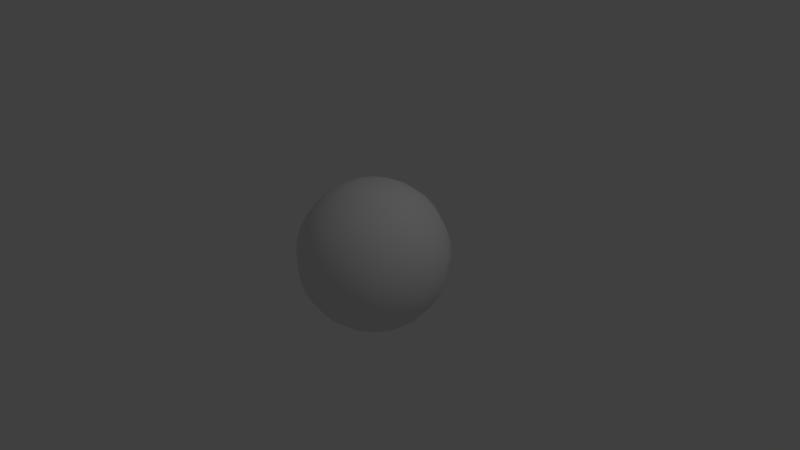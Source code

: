 # Source: env_sphere.blend  (saved by Blender 2.75.0; exported with 4.5.12 LTS)
import bpy
from mathutils import Matrix  # noqa: F401  (used for matrix-valued properties, if any)

bpy.ops.wm.read_factory_settings(use_empty=True)
scene = bpy.context.scene
scene.name = 'Scene'

# ---- collections
col_collection_1 = bpy.data.collections.new('Collection 1'); scene.collection.children.link(col_collection_1)

# ---- materials (node trees are filled in below, after node groups)
mat_material_001 = bpy.data.materials.new('Material.001')
mat_material_001.alpha_threshold = 0.0
mat_material_001.use_transparent_shadow = False
mat_material_001.roughness = 0.5
mat_material_001.specular_intensity = 0.0

# ---- material node trees

# ---- world
world_world = bpy.data.worlds.new('World'); scene.world = world_world
world_world.color = (0.05088, 0.05088, 0.05088)
world_world.use_sun_shadow = False
world_world.sun_shadow_jitter_overblur = 0.0
world_world.cycles.sampling_method = 'MANUAL'
world_world.cycles.sample_map_resolution = 256

# ---- cameras
cam_camera = bpy.data.cameras.new('Camera')
cam_camera.clip_end = 100.0
cam_camera.lens = 35.0
cam_camera.sensor_width = 32.0
cam_camera.sensor_height = 18.0
cam_camera.ortho_scale = 7.314
cam_camera.dof.focus_distance = 0.0
cam_camera.dof.aperture_fstop = 128.0

# ---- lights
light_lamp = bpy.data.lights.new('Lamp', 'POINT')
light_lamp.transmission_factor = 0.0
light_lamp.cutoff_distance = 30.0
light_lamp.energy = 100.0
light_lamp.shadow_buffer_clip_start = 1.001
light_lamp.shadow_soft_size = 0.1
light_lamp.shadow_maximum_resolution = 0.006
light_lamp.use_absolute_resolution = True
light_lamp.cycles.use_multiple_importance_sampling = False

# ---- meshes
me_sphere_001 = bpy.data.meshes.new('Sphere.001')
me_sphere_001.from_pydata([(-0.3928, -0.3928, 0.8315), (-0.2706, -0.2706, 0.9239), (-0.1379, -0.1379, 0.9808), (-0.07466, -0.1802, 0.9808), (-0.1464, -0.3536, 0.9239), (-0.2126, -0.5133, 0.8315), (-0.2706, -0.6533, 0.7071), (-0.3182, -0.7682, 0.5556), (-0.3536, -0.8536, 0.3827), (-0.3753, -0.9061, 0.1951), (-0.3827, -0.9239, 7.55e-08), (-0.3753, -0.9061, -0.1951), (-0.3536, -0.8536, -0.3827), (-0.3182, -0.7682, -0.5556), (-0.2706, -0.6533, -0.7071), (-0.2126, -0.5133, -0.8315), (-0.1464, -0.3536, -0.9239), (-0.07466, -0.1802, -0.9808), (2.632e-07, -0.1951, -0.9808), (9.931e-08, -0.3827, -0.9239), (6.951e-08, -0.5556, -0.8315), (8.441e-08, -0.7071, -0.7071), (-9.441e-08, -0.8315, -0.5556), (-6.46e-08, -0.9239, -0.3827), (5.461e-08, -0.9808, -0.1951), (-6.46e-08, -1.0, 7.55e-08), (5.461e-08, -0.9808, 0.1951), (-3.48e-08, -0.9239, 0.3827), (-9.441e-08, -0.8315, 0.5556), (8.441e-08, -0.7071, 0.7071), (6.951e-08, -0.5556, 0.8315), (1.738e-07, -0.3827, 0.9239), (2.409e-07, -0.1951, 0.9808), (0.07466, -0.1802, 0.9808), (0.1464, -0.3536, 0.9239), (0.2126, -0.5133, 0.8315), (0.2706, -0.6533, 0.7071), (0.3182, -0.7682, 0.5556), (0.3536, -0.8536, 0.3827), (0.3753, -0.9061, 0.1951), (0.3827, -0.9239, 7.55e-08), (0.3753, -0.9061, -0.1951), (0.3536, -0.8536, -0.3827), (0.3182, -0.7682, -0.5556), (0.2706, -0.6533, -0.7071), (0.2126, -0.5133, -0.8315), (0.1464, -0.3536, -0.9239), (0.07466, -0.1802, -0.9808), (0.138, -0.1379, -0.9808), (0.2706, -0.2706, -0.9239), (0.3928, -0.3928, -0.8315), (0.5, -0.5, -0.7071), (0.5879, -0.5879, -0.5556), (0.6533, -0.6533, -0.3827), (0.6935, -0.6935, -0.1951), (0.7071, -0.7071, 7.55e-08), (0.6935, -0.6935, 0.1951), (0.6533, -0.6533, 0.3827), (0.5879, -0.5879, 0.5556), (0.5, -0.5, 0.7071), (0.3928, -0.3928, 0.8315), (0.2706, -0.2706, 0.9239), (0.138, -0.1379, 0.9808), (0.1802, -0.07466, 0.9808), (0.3536, -0.1464, 0.9239), (0.5133, -0.2126, 0.8315), (0.6533, -0.2706, 0.7071), (0.7682, -0.3182, 0.5556), (0.8536, -0.3536, 0.3827), (0.9061, -0.3753, 0.1951), (0.9239, -0.3827, 7.55e-08), (0.9061, -0.3753, -0.1951), (0.8536, -0.3536, -0.3827), (0.7682, -0.3182, -0.5556), (0.6533, -0.2706, -0.7071), (0.5133, -0.2126, -0.8315), (0.3536, -0.1464, -0.9239), (0.1802, -0.07466, -0.9808), (0.1951, -5.412e-08, -0.9808), (0.3827, -1.733e-07, -0.9239), (0.5556, -1.584e-07, -0.8315), (0.7071, -8.392e-08, -0.7071), (0.8315, -2.329e-07, -0.5556), (0.9239, -2.627e-07, -0.3827), (0.9808, -1.435e-07, -0.1951), (1.0, -2.329e-07, 7.55e-08), (0.9808, -1.435e-07, 0.1951), (0.9239, -2.031e-07, 0.3827), (0.8315, -2.329e-07, 0.5556), (0.7071, -8.392e-08, 0.7071), (0.5556, -1.435e-07, 0.8315), (0.3827, -1.137e-07, 0.9239), (0.1951, -6.902e-08, 0.9808), (0.1802, 0.07466, 0.9808), (0.3536, 0.1464, 0.9239), (0.5133, 0.2126, 0.8315), (0.6533, 0.2706, 0.7071), (0.7682, 0.3182, 0.5556), (0.8536, 0.3536, 0.3827), (0.9061, 0.3753, 0.1951), (0.9239, 0.3827, 7.55e-08), (0.9061, 0.3753, -0.1951), (0.8536, 0.3536, -0.3827), (0.7682, 0.3182, -0.5556), (0.6533, 0.2706, -0.7071), (0.5133, 0.2126, -0.8315), (0.3536, 0.1464, -0.9239), (0.1802, 0.07466, -0.9808), (0.138, 0.1379, -0.9808), (0.2706, 0.2706, -0.9239), (0.3928, 0.3928, -0.8315), (0.5, 0.5, -0.7071), (0.5879, 0.5879, -0.5556), (0.6533, 0.6533, -0.3827), (0.6935, 0.6935, -0.1951), (0.7071, 0.7071, 7.55e-08), (0.6935, 0.6935, 0.1951), (0.6533, 0.6533, 0.3827), (0.5879, 0.5879, 0.5556), (0.5, 0.5, 0.7071), (0.3928, 0.3928, 0.8315), (0.2706, 0.2706, 0.9239), (0.138, 0.1379, 0.9808), (0.07466, 0.1802, 0.9808), (0.1464, 0.3536, 0.9239), (0.2126, 0.5133, 0.8315), (0.2706, 0.6533, 0.7071), (0.3182, 0.7682, 0.5556), (0.3536, 0.8536, 0.3827), (0.3753, 0.9061, 0.1951), (0.3827, 0.9239, 7.55e-08), (0.3753, 0.9061, -0.1951), (0.3536, 0.8536, -0.3827), (0.3182, 0.7682, -0.5556), (0.2706, 0.6533, -0.7071), (0.2126, 0.5133, -0.8315), (0.1464, 0.3536, -0.9239), (0.07466, 0.1802, -0.9808), (3.452e-07, 0.1951, -0.9808), (3.973e-07, 0.3827, -0.9239), (3.824e-07, 0.5556, -0.8315), (3.973e-07, 0.7071, -0.7071), (4.122e-07, 0.8315, -0.5556), (4.42e-07, 0.9239, -0.3827), (3.824e-07, 0.9808, -0.1951), (4.42e-07, 1.0, 7.55e-08), (3.824e-07, 0.9808, 0.1951), (3.824e-07, 0.9239, 0.3827), (4.122e-07, 0.8315, 0.5556), (3.973e-07, 0.7071, 0.7071), (3.824e-07, 0.5556, 0.8315), (3.824e-07, 0.3827, 0.9239), (3.452e-07, 0.1951, 0.9808), (-0.07466, 0.1802, 0.9808), (-0.1464, 0.3536, 0.9239), (-0.2126, 0.5133, 0.8315), (-0.2706, 0.6533, 0.7071), (-0.3182, 0.7682, 0.5556), (-0.3536, 0.8536, 0.3827), (-0.3753, 0.9061, 0.1951), (-0.3827, 0.9239, 7.55e-08), (-0.3753, 0.9061, -0.1951), (-0.3536, 0.8536, -0.3827), (-0.3182, 0.7682, -0.5556), (-0.2706, 0.6533, -0.7071), (-0.2126, 0.5133, -0.8315), (-0.1464, 0.3536, -0.9239), (-0.07466, 0.1802, -0.9808), (-0.1379, 0.1379, -0.9808), (-0.2706, 0.2706, -0.9239), (-0.3928, 0.3928, -0.8315), (-0.5, 0.5, -0.7071), (-0.5879, 0.5879, -0.5556), (-0.6533, 0.6533, -0.3827), (-0.6935, 0.6935, -0.1951), (-0.7071, 0.7071, 7.55e-08), (-0.6935, 0.6935, 0.1951), (-0.6533, 0.6533, 0.3827), (-0.5879, 0.5879, 0.5556), (-0.5, 0.5, 0.7071), (-0.3928, 0.3928, 0.8315), (-0.2706, 0.2706, 0.9239), (-0.1379, 0.1379, 0.9808), (-0.1802, 0.07466, 0.9808), (-0.3536, 0.1464, 0.9239), (-0.5133, 0.2126, 0.8315), (-0.6533, 0.2706, 0.7071), (-0.7682, 0.3182, 0.5556), (-0.8536, 0.3536, 0.3827), (-0.9061, 0.3753, 0.1951), (-0.9239, 0.3827, 7.55e-08), (-0.9061, 0.3753, -0.1951), (-0.8536, 0.3536, -0.3827), (-0.7682, 0.3182, -0.5556), (-0.6533, 0.2706, -0.7071), (-0.5133, 0.2126, -0.8315), (-0.3536, 0.1464, -0.9239), (-0.1802, 0.07466, -0.9808), (3.055e-07, -1.118e-08, 0.9808), (-0.1951, 0.0, -0.9808), (-0.3827, 0.0, -0.9239), (-0.5556, 0.0, -0.8315), (-0.7071, 0.0, -0.7071), (-0.8315, 0.0, -0.5556), (-0.9239, 0.0, -0.3827), (-0.9808, 0.0, -0.1951), (-1.0, 0.0, 7.55e-08), (-0.9808, 0.0, 0.1951), (-0.9239, 0.0, 0.3827), (-0.8315, 0.0, 0.5556), (-0.7071, 0.0, 0.7071), (-0.5556, 0.0, 0.8315), (-0.3827, 0.0, 0.9239), (-0.1951, 0.0, 0.9808), (-0.5, -0.5, 0.7071), (-0.5879, -0.5879, 0.5556), (-0.6533, -0.6533, 0.3827), (-0.6935, -0.6935, 0.1951), (-0.7071, -0.7071, 7.55e-08), (-0.6935, -0.6935, -0.1951), (-0.6533, -0.6533, -0.3827), (-0.5879, -0.5879, -0.5556), (-0.5, -0.5, -0.7071), (-0.3928, -0.3928, -0.8315), (-0.2706, -0.2706, -0.9239), (-0.1379, -0.1379, -0.9808), (-0.5133, -0.2126, 0.8315), (-0.3536, -0.1464, 0.9239), (-0.1802, -0.07466, 0.9808), (3.055e-07, -1.118e-08, 0.9808), (-0.6533, -0.2706, 0.7071), (-0.7682, -0.3182, 0.5556), (-0.8536, -0.3536, 0.3827), (-0.9061, -0.3753, 0.1951), (-0.9239, -0.3827, 7.55e-08), (-0.9061, -0.3753, -0.1951), (-0.8536, -0.3536, -0.3827), (-0.7682, -0.3182, -0.5556), (-0.6533, -0.2706, -0.7071), (-0.5133, -0.2126, -0.8315), (-0.3536, -0.1464, -0.9239), (-0.1802, -0.07466, -0.9808), (3.055e-07, -1.118e-08, -0.9808), (3.055e-07, -1.118e-08, -0.9808), (3.064e-07, -1.118e-08, 0.9808), (3.055e-07, -1.118e-08, 0.9808), (3.055e-07, -1.118e-08, -0.9808), (3.055e-07, -1.118e-08, -0.9808), (3.055e-07, -1.118e-08, 0.9808), (3.055e-07, -9.313e-09, 0.9808), (3.055e-07, -1.118e-08, -0.9808), (3.055e-07, -1.048e-08, -0.9808), (3.055e-07, -9.895e-09, 0.9808), (3.055e-07, -9.313e-09, 0.9808), (3.055e-07, -1.118e-08, -0.9808), (3.055e-07, -1.118e-08, -0.9808), (3.055e-07, -1.118e-08, 0.9808), (3.055e-07, -1.118e-08, 0.9808), (3.055e-07, -1.118e-08, -0.9808), (3.055e-07, -1.118e-08, -0.9808), (3.064e-07, -1.118e-08, 0.9808), (3.055e-07, -1.118e-08, 0.9808), (3.055e-07, -1.118e-08, -0.9808), (3.055e-07, -1.118e-08, -0.9808), (3.055e-07, -1.118e-08, 0.9808), (3.055e-07, -9.313e-09, 0.9808), (3.055e-07, -1.118e-08, -0.9808), (3.055e-07, -1.048e-08, -0.9808), (3.055e-07, -9.895e-09, 0.9808), (3.055e-07, -1.118e-08, -0.9808), (3.055e-07, -9.313e-09, 0.9808), (3.055e-07, -1.118e-08, -0.9808)], [], [(215, 231, 230, 214), (1, 227, 228, 2), (222, 238, 237, 221), (223, 239, 238, 222), (225, 241, 240, 224), (0, 226, 227, 1), (9, 217, 216, 8), (6, 214, 0, 5), (14, 222, 221, 13), (10, 218, 217, 9), (17, 225, 224, 16), (5, 0, 1, 4), (15, 223, 222, 14), (4, 1, 2, 3), (8, 216, 215, 7), (16, 224, 223, 15), (11, 219, 218, 10), (13, 221, 220, 12), (34, 31, 32, 33), (36, 29, 30, 35), (42, 23, 24, 41), (47, 18, 19, 46), (21, 14, 13, 22), (43, 22, 23, 42), (25, 10, 9, 26), (40, 25, 26, 39), (35, 30, 31, 34), (46, 19, 20, 45), (41, 24, 25, 40), (38, 27, 28, 37), (39, 26, 27, 38), (51, 44, 43, 52), (45, 20, 21, 44), (52, 43, 42, 53), (58, 37, 36, 59), (48, 47, 46, 49), (49, 46, 45, 50), (53, 42, 41, 54), (54, 41, 40, 55), (50, 45, 44, 51), (55, 40, 39, 56), (37, 28, 29, 36), (67, 58, 59, 66), (74, 51, 52, 73), (61, 34, 33, 62), (75, 50, 51, 74), (60, 35, 34, 61), (70, 55, 56, 69), (57, 38, 37, 58), (73, 52, 53, 72), (56, 39, 38, 57), (66, 59, 60, 65), (72, 53, 54, 71), (77, 48, 49, 76), (82, 73, 72, 83), (65, 60, 61, 64), (86, 69, 68, 87), (68, 57, 58, 67), (89, 66, 65, 90), (87, 68, 67, 88), (81, 74, 73, 82), (88, 67, 66, 89), (64, 61, 62, 63), (78, 77, 76, 79), (69, 56, 57, 68), (85, 70, 69, 86), (76, 49, 50, 75), (105, 80, 81, 104), (84, 71, 70, 85), (103, 82, 83, 102), (91, 64, 63, 92), (106, 79, 80, 105), (83, 72, 71, 84), (96, 89, 90, 95), (80, 75, 74, 81), (95, 90, 91, 94), (79, 76, 75, 80), (101, 84, 85, 100), (104, 81, 82, 103), (107, 78, 79, 106), (110, 105, 104, 111), (99, 86, 87, 98), (120, 95, 94, 121), (114, 101, 100, 115), (98, 87, 88, 97), (118, 97, 96, 119), (94, 91, 92, 93), (102, 83, 84, 101), (115, 100, 99, 116), (100, 85, 86, 99), (108, 107, 106, 109), (117, 98, 97, 118), (113, 102, 101, 114), (125, 120, 121, 124), (116, 99, 98, 117), (134, 111, 112, 133), (112, 103, 102, 113), (130, 115, 116, 129), (111, 104, 103, 112), (135, 110, 111, 134), (136, 109, 110, 135), (109, 106, 105, 110), (131, 114, 115, 130), (121, 94, 93, 122), (145, 130, 129, 146), (133, 112, 113, 132), (139, 136, 135, 140), (129, 116, 117, 128), (146, 129, 128, 147), (137, 108, 109, 136), (126, 119, 120, 125), (128, 117, 118, 127), (150, 125, 124, 151), (132, 113, 114, 131), (147, 128, 127, 148), (124, 121, 122, 123), (140, 135, 134, 141), (149, 126, 125, 150), (148, 127, 126, 149), (157, 148, 149, 156), (141, 134, 133, 142), (154, 151, 152, 153), (151, 124, 123, 152), (155, 150, 151, 154), (138, 137, 136, 139), (159, 146, 147, 158), (144, 131, 130, 145), (142, 133, 132, 143), (160, 145, 146, 159), (169, 166, 165, 170), (163, 142, 143, 162), (158, 147, 148, 157), (165, 140, 141, 164), (161, 144, 145, 160), (156, 149, 150, 155), (166, 139, 140, 165), (162, 143, 144, 161), (164, 141, 142, 163), (180, 155, 154, 181), (172, 163, 162, 173), (181, 154, 153, 182), (173, 162, 161, 174), (170, 165, 164, 171), (175, 160, 159, 176), (168, 167, 166, 169), (176, 159, 158, 177), (195, 170, 171, 194), (171, 164, 163, 172), (194, 171, 172, 193), (177, 158, 157, 178), (174, 161, 160, 175), (178, 157, 156, 179), (205, 191, 190, 206), (212, 184, 183, 213), (189, 176, 177, 188), (184, 181, 182, 183), (193, 172, 173, 192), (191, 174, 175, 190), (190, 175, 176, 189), (185, 180, 181, 184), (197, 168, 169, 196), (188, 177, 178, 187), (196, 169, 170, 195), (186, 179, 180, 185), (200, 196, 195, 201), (203, 193, 192, 204), (210, 186, 185, 211), (207, 189, 188, 208), (202, 194, 193, 203), (206, 190, 189, 207), (199, 197, 196, 200), (209, 187, 186, 210), (201, 195, 194, 202), (204, 192, 191, 205), (208, 188, 187, 209), (211, 185, 184, 212), (217, 233, 232, 216), (7, 215, 214, 6), (12, 220, 219, 11), (23, 12, 11, 24), (44, 21, 22, 43), (30, 5, 4, 31), (59, 36, 35, 60), (26, 9, 8, 27), (71, 54, 55, 70), (31, 4, 3, 32), (90, 65, 64, 91), (27, 8, 7, 28), (97, 88, 89, 96), (22, 13, 12, 23), (119, 96, 95, 120), (127, 118, 119, 126), (20, 15, 14, 21), (143, 132, 131, 144), (28, 7, 6, 29), (167, 138, 139, 166), (24, 11, 10, 25), (179, 156, 155, 180), (18, 17, 16, 19), (187, 178, 179, 186), (29, 6, 5, 30), (192, 173, 174, 191), (19, 16, 15, 20), (214, 230, 226, 0), (221, 237, 236, 220), (219, 235, 234, 218), (220, 236, 235, 219), (224, 240, 239, 223), (216, 232, 231, 215), (218, 234, 233, 217), (227, 212, 213, 228), (232, 208, 209, 231), (241, 199, 200, 240), (236, 204, 205, 235), (237, 203, 204, 236), (92, 252, 253, 93), (226, 211, 212, 227), (240, 200, 201, 239), (62, 248, 249, 63), (213, 268, 270, 228), (153, 261, 264, 182), (225, 269, 271, 241), (18, 243, 242, 17), (199, 267, 266, 197), (182, 264, 265, 183), (93, 253, 256, 122), (197, 266, 263, 168), (107, 254, 251, 78), (48, 247, 246, 47), (168, 263, 262, 167), (167, 262, 259, 138), (78, 251, 250, 77), (33, 245, 248, 62), (122, 256, 257, 123), (47, 246, 243, 18), (123, 257, 260, 152), (138, 259, 258, 137), (108, 255, 254, 107), (228, 270, 198, 2), (3, 229, 244, 32), (183, 265, 268, 213), (17, 242, 269, 225), (241, 271, 267, 199), (137, 258, 255, 108), (32, 244, 245, 33), (63, 249, 252, 92), (2, 198, 229, 3), (231, 209, 210, 230), (230, 210, 211, 226), (235, 205, 206, 234), (77, 250, 247, 48), (233, 207, 208, 232), (238, 202, 203, 237), (152, 260, 261, 153), (234, 206, 207, 233), (239, 201, 202, 238)])
me_sphere_001.polygons.foreach_set('use_smooth', [True] * 256)
_uv = me_sphere_001.uv_layers.new(name='UVMap')
_uv.uv.foreach_set('vector', [0.125, 0.307, 0.1875, 0.307, 0.1875, 0.2426, 0.125, 0.2426, 0.125, 0.1139, 0.1875, 0.1139, 0.1875, 0.04956, 0.125, 0.04956, 0.125, 0.7574, 0.1875, 0.7574, 0.1875, 0.693, 0.125, 0.693, 0.125, 0.8217, 0.1875, 0.8217, 0.1875, 0.7574, 0.125, 0.7574, 0.125, 0.9504, 0.1875, 0.9504, 0.1875, 0.8861, 0.125, 0.8861, 0.125, 0.1783, 0.1875, 0.1783, 0.1875, 0.1139, 0.125, 0.1139, 0.0625, 0.4357, 0.125, 0.4357, 0.125, 0.3713, 0.0625, 0.3713, 0.0625, 0.2426, 0.125, 0.2426, 0.125, 0.1783, 0.0625, 0.1783, 0.0625, 0.7574, 0.125, 0.7574, 0.125, 0.693, 0.0625, 0.693, 0.0625, 0.5, 0.125, 0.5, 0.125, 0.4357, 0.0625, 0.4357, 0.0625, 0.9504, 0.125, 0.9504, 0.125, 0.8861, 0.0625, 0.8861, 0.0625, 0.1783, 0.125, 0.1783, 0.125, 0.1139, 0.0625, 0.1139, 0.0625, 0.8217, 0.125, 0.8217, 0.125, 0.7574, 0.0625, 0.7574, 0.0625, 0.1139, 0.125, 0.1139, 0.125, 0.04956, 0.0625, 0.04956, 0.0625, 0.3713, 0.125, 0.3713, 0.125, 0.307, 0.0625, 0.307, 0.0625, 0.8861, 0.125, 0.8861, 0.125, 0.8217, 0.0625, 0.8217, 0.0625, 0.5643, 0.125, 0.5643, 0.125, 0.5, 0.0625, 0.5, 0.0625, 0.693, 0.125, 0.693, 0.125, 0.6287, 0.0625, 0.6287, 0.9375, 0.1139, 1.0, 0.1139, 1.0, 0.04956, 0.9375, 0.04956, 0.9375, 0.2426, 1.0, 0.2426, 1.0, 0.1783, 0.9375, 0.1783, 0.9375, 0.6287, 1.0, 0.6287, 1.0, 0.5643, 0.9375, 0.5643, 0.9375, 0.9504, 1.0, 0.9504, 1.0, 0.8861, 0.9375, 0.8861, 1.073e-06, 0.7574, 0.0625, 0.7574, 0.0625, 0.693, 1.073e-06, 0.693, 0.9375, 0.693, 1.0, 0.693, 1.0, 0.6287, 0.9375, 0.6287, 1.073e-06, 0.5, 0.0625, 0.5, 0.0625, 0.4357, 1.073e-06, 0.4357, 0.9375, 0.5, 1.0, 0.5, 1.0, 0.4357, 0.9375, 0.4357, 0.9375, 0.1783, 1.0, 0.1783, 1.0, 0.1139, 0.9375, 0.1139, 0.9375, 0.8861, 1.0, 0.8861, 1.0, 0.8217, 0.9375, 0.8217, 0.9375, 0.5643, 1.0, 0.5643, 1.0, 0.5, 0.9375, 0.5, 0.9375, 0.3713, 1.0, 0.3713, 1.0, 0.307, 0.9375, 0.307, 0.9375, 0.4357, 1.0, 0.4357, 1.0, 0.3713, 0.9375, 0.3713, 0.875, 0.7574, 0.9375, 0.7574, 0.9375, 0.693, 0.875, 0.693, 0.9375, 0.8217, 1.0, 0.8217, 1.0, 0.7574, 0.9375, 0.7574, 0.875, 0.693, 0.9375, 0.693, 0.9375, 0.6287, 0.875, 0.6287, 0.875, 0.307, 0.9375, 0.307, 0.9375, 0.2426, 0.875, 0.2426, 0.875, 0.9504, 0.9375, 0.9504, 0.9375, 0.8861, 0.875, 0.8861, 0.875, 0.8861, 0.9375, 0.8861, 0.9375, 0.8217, 0.875, 0.8217, 0.875, 0.6287, 0.9375, 0.6287, 0.9375, 0.5643, 0.875, 0.5643, 0.875, 0.5643, 0.9375, 0.5643, 0.9375, 0.5, 0.875, 0.5, 0.875, 0.8217, 0.9375, 0.8217, 0.9375, 0.7574, 0.875, 0.7574, 0.875, 0.5, 0.9375, 0.5, 0.9375, 0.4357, 0.875, 0.4357, 0.9375, 0.307, 1.0, 0.307, 1.0, 0.2426, 0.9375, 0.2426, 0.8125, 0.307, 0.875, 0.307, 0.875, 0.2426, 0.8125, 0.2426, 0.8125, 0.7574, 0.875, 0.7574, 0.875, 0.693, 0.8125, 0.693, 0.875, 0.1139, 0.9375, 0.1139, 0.9375, 0.04956, 0.875, 0.04956, 0.8125, 0.8217, 0.875, 0.8217, 0.875, 0.7574, 0.8125, 0.7574, 0.875, 0.1783, 0.9375, 0.1783, 0.9375, 0.1139, 0.875, 0.1139, 0.8125, 0.5, 0.875, 0.5, 0.875, 0.4357, 0.8125, 0.4357, 0.875, 0.3713, 0.9375, 0.3713, 0.9375, 0.307, 0.875, 0.307, 0.8125, 0.693, 0.875, 0.693, 0.875, 0.6287, 0.8125, 0.6287, 0.875, 0.4357, 0.9375, 0.4357, 0.9375, 0.3713, 0.875, 0.3713, 0.8125, 0.2426, 0.875, 0.2426, 0.875, 0.1783, 0.8125, 0.1783, 0.8125, 0.6287, 0.875, 0.6287, 0.875, 0.5643, 0.8125, 0.5643, 0.8125, 0.9504, 0.875, 0.9504, 0.875, 0.8861, 0.8125, 0.8861, 0.75, 0.693, 0.8125, 0.693, 0.8125, 0.6287, 0.75, 0.6287, 0.8125, 0.1783, 0.875, 0.1783, 0.875, 0.1139, 0.8125, 0.1139, 0.75, 0.4357, 0.8125, 0.4357, 0.8125, 0.3713, 0.75, 0.3713, 0.8125, 0.3713, 0.875, 0.3713, 0.875, 0.307, 0.8125, 0.307, 0.75, 0.2426, 0.8125, 0.2426, 0.8125, 0.1783, 0.75, 0.1783, 0.75, 0.3713, 0.8125, 0.3713, 0.8125, 0.307, 0.75, 0.307, 0.75, 0.7574, 0.8125, 0.7574, 0.8125, 0.693, 0.75, 0.693, 0.75, 0.307, 0.8125, 0.307, 0.8125, 0.2426, 0.75, 0.2426, 0.8125, 0.1139, 0.875, 0.1139, 0.875, 0.04956, 0.8125, 0.04956, 0.75, 0.9504, 0.8125, 0.9504, 0.8125, 0.8861, 0.75, 0.8861, 0.8125, 0.4357, 0.875, 0.4357, 0.875, 0.3713, 0.8125, 0.3713, 0.75, 0.5, 0.8125, 0.5, 0.8125, 0.4357, 0.75, 0.4357, 0.8125, 0.8861, 0.875, 0.8861, 0.875, 0.8217, 0.8125, 0.8217, 0.6875, 0.8217, 0.75, 0.8217, 0.75, 0.7574, 0.6875, 0.7574, 0.75, 0.5643, 0.8125, 0.5643, 0.8125, 0.5, 0.75, 0.5, 0.6875, 0.693, 0.75, 0.693, 0.75, 0.6287, 0.6875, 0.6287, 0.75, 0.1139, 0.8125, 0.1139, 0.8125, 0.04956, 0.75, 0.04956, 0.6875, 0.8861, 0.75, 0.8861, 0.75, 0.8217, 0.6875, 0.8217, 0.75, 0.6287, 0.8125, 0.6287, 0.8125, 0.5643, 0.75, 0.5643, 0.6875, 0.2426, 0.75, 0.2426, 0.75, 0.1783, 0.6875, 0.1783, 0.75, 0.8217, 0.8125, 0.8217, 0.8125, 0.7574, 0.75, 0.7574, 0.6875, 0.1783, 0.75, 0.1783, 0.75, 0.1139, 0.6875, 0.1139, 0.75, 0.8861, 0.8125, 0.8861, 0.8125, 0.8217, 0.75, 0.8217, 0.6875, 0.5643, 0.75, 0.5643, 0.75, 0.5, 0.6875, 0.5, 0.6875, 0.7574, 0.75, 0.7574, 0.75, 0.693, 0.6875, 0.693, 0.6875, 0.9504, 0.75, 0.9504, 0.75, 0.8861, 0.6875, 0.8861, 0.625, 0.8217, 0.6875, 0.8217, 0.6875, 0.7574, 0.625, 0.7574, 0.6875, 0.4357, 0.75, 0.4357, 0.75, 0.3713, 0.6875, 0.3713, 0.625, 0.1783, 0.6875, 0.1783, 0.6875, 0.1139, 0.625, 0.1139, 0.625, 0.5643, 0.6875, 0.5643, 0.6875, 0.5, 0.625, 0.5, 0.6875, 0.3713, 0.75, 0.3713, 0.75, 0.307, 0.6875, 0.307, 0.625, 0.307, 0.6875, 0.307, 0.6875, 0.2426, 0.625, 0.2426, 0.6875, 0.1139, 0.75, 0.1139, 0.75, 0.04956, 0.6875, 0.04956, 0.6875, 0.6287, 0.75, 0.6287, 0.75, 0.5643, 0.6875, 0.5643, 0.625, 0.5, 0.6875, 0.5, 0.6875, 0.4357, 0.625, 0.4357, 0.6875, 0.5, 0.75, 0.5, 0.75, 0.4357, 0.6875, 0.4357, 0.625, 0.9504, 0.6875, 0.9504, 0.6875, 0.8861, 0.625, 0.8861, 0.625, 0.3713, 0.6875, 0.3713, 0.6875, 0.307, 0.625, 0.307, 0.625, 0.6287, 0.6875, 0.6287, 0.6875, 0.5643, 0.625, 0.5643, 0.5625, 0.1783, 0.625, 0.1783, 0.625, 0.1139, 0.5625, 0.1139, 0.625, 0.4357, 0.6875, 0.4357, 0.6875, 0.3713, 0.625, 0.3713, 0.5625, 0.7574, 0.625, 0.7574, 0.625, 0.693, 0.5625, 0.693, 0.625, 0.693, 0.6875, 0.693, 0.6875, 0.6287, 0.625, 0.6287, 0.5625, 0.5, 0.625, 0.5, 0.625, 0.4357, 0.5625, 0.4357, 0.625, 0.7574, 0.6875, 0.7574, 0.6875, 0.693, 0.625, 0.693, 0.5625, 0.8217, 0.625, 0.8217, 0.625, 0.7574, 0.5625, 0.7574, 0.5625, 0.8861, 0.625, 0.8861, 0.625, 0.8217, 0.5625, 0.8217, 0.625, 0.8861, 0.6875, 0.8861, 0.6875, 0.8217, 0.625, 0.8217, 0.5625, 0.5643, 0.625, 0.5643, 0.625, 0.5, 0.5625, 0.5, 0.625, 0.1139, 0.6875, 0.1139, 0.6875, 0.04956, 0.625, 0.04956, 0.5, 0.5, 0.5625, 0.5, 0.5625, 0.4357, 0.5, 0.4357, 0.5625, 0.693, 0.625, 0.693, 0.625, 0.6287, 0.5625, 0.6287, 0.5, 0.8861, 0.5625, 0.8861, 0.5625, 0.8217, 0.5, 0.8217, 0.5625, 0.4357, 0.625, 0.4357, 0.625, 0.3713, 0.5625, 0.3713, 0.5, 0.4357, 0.5625, 0.4357, 0.5625, 0.3713, 0.5, 0.3713, 0.5625, 0.9504, 0.625, 0.9504, 0.625, 0.8861, 0.5625, 0.8861, 0.5625, 0.2426, 0.625, 0.2426, 0.625, 0.1783, 0.5625, 0.1783, 0.5625, 0.3713, 0.625, 0.3713, 0.625, 0.307, 0.5625, 0.307, 0.5, 0.1783, 0.5625, 0.1783, 0.5625, 0.1139, 0.5, 0.1139, 0.5625, 0.6287, 0.625, 0.6287, 0.625, 0.5643, 0.5625, 0.5643, 0.5, 0.3713, 0.5625, 0.3713, 0.5625, 0.307, 0.5, 0.307, 0.5625, 0.1139, 0.625, 0.1139, 0.625, 0.04956, 0.5625, 0.04956, 0.5, 0.8217, 0.5625, 0.8217, 0.5625, 0.7574, 0.5, 0.7574, 0.5, 0.2426, 0.5625, 0.2426, 0.5625, 0.1783, 0.5, 0.1783, 0.5, 0.307, 0.5625, 0.307, 0.5625, 0.2426, 0.5, 0.2426, 0.4375, 0.307, 0.5, 0.307, 0.5, 0.2426, 0.4375, 0.2426, 0.5, 0.7574, 0.5625, 0.7574, 0.5625, 0.693, 0.5, 0.693, 0.4375, 0.1139, 0.5, 0.1139, 0.5, 0.04956, 0.4375, 0.04956, 0.5, 0.1139, 0.5625, 0.1139, 0.5625, 0.04956, 0.5, 0.04956, 0.4375, 0.1783, 0.5, 0.1783, 0.5, 0.1139, 0.4375, 0.1139, 0.5, 0.9504, 0.5625, 0.9504, 0.5625, 0.8861, 0.5, 0.8861, 0.4375, 0.4357, 0.5, 0.4357, 0.5, 0.3713, 0.4375, 0.3713, 0.5, 0.5643, 0.5625, 0.5643, 0.5625, 0.5, 0.5, 0.5, 0.5, 0.693, 0.5625, 0.693, 0.5625, 0.6287, 0.5, 0.6287, 0.4375, 0.5, 0.5, 0.5, 0.5, 0.4357, 0.4375, 0.4357, 0.375, 0.8861, 0.4375, 0.8861, 0.4375, 0.8217, 0.375, 0.8217, 0.4375, 0.693, 0.5, 0.693, 0.5, 0.6287, 0.4375, 0.6287, 0.4375, 0.3713, 0.5, 0.3713, 0.5, 0.307, 0.4375, 0.307, 0.4375, 0.8217, 0.5, 0.8217, 0.5, 0.7574, 0.4375, 0.7574, 0.4375, 0.5643, 0.5, 0.5643, 0.5, 0.5, 0.4375, 0.5, 0.4375, 0.2426, 0.5, 0.2426, 0.5, 0.1783, 0.4375, 0.1783, 0.4375, 0.8861, 0.5, 0.8861, 0.5, 0.8217, 0.4375, 0.8217, 0.4375, 0.6287, 0.5, 0.6287, 0.5, 0.5643, 0.4375, 0.5643, 0.4375, 0.7574, 0.5, 0.7574, 0.5, 0.693, 0.4375, 0.693, 0.375, 0.1783, 0.4375, 0.1783, 0.4375, 0.1139, 0.375, 0.1139, 0.375, 0.693, 0.4375, 0.693, 0.4375, 0.6287, 0.375, 0.6287, 0.375, 0.1139, 0.4375, 0.1139, 0.4375, 0.04956, 0.375, 0.04956, 0.375, 0.6287, 0.4375, 0.6287, 0.4375, 0.5643, 0.375, 0.5643, 0.375, 0.8217, 0.4375, 0.8217, 0.4375, 0.7574, 0.375, 0.7574, 0.375, 0.5, 0.4375, 0.5, 0.4375, 0.4357, 0.375, 0.4357, 0.375, 0.9504, 0.4375, 0.9504, 0.4375, 0.8861, 0.375, 0.8861, 0.375, 0.4357, 0.4375, 0.4357, 0.4375, 0.3713, 0.375, 0.3713, 0.3125, 0.8217, 0.375, 0.8217, 0.375, 0.7574, 0.3125, 0.7574, 0.375, 0.7574, 0.4375, 0.7574, 0.4375, 0.693, 0.375, 0.693, 0.3125, 0.7574, 0.375, 0.7574, 0.375, 0.693, 0.3125, 0.693, 0.375, 0.3713, 0.4375, 0.3713, 0.4375, 0.307, 0.375, 0.307, 0.375, 0.5643, 0.4375, 0.5643, 0.4375, 0.5, 0.375, 0.5, 0.375, 0.307, 0.4375, 0.307, 0.4375, 0.2426, 0.375, 0.2426, 0.25, 0.5643, 0.3125, 0.5643, 0.3125, 0.5, 0.25, 0.5, 0.25, 0.1139, 0.3125, 0.1139, 0.3125, 0.04956, 0.25, 0.04956, 0.3125, 0.4357, 0.375, 0.4357, 0.375, 0.3713, 0.3125, 0.3713, 0.3125, 0.1139, 0.375, 0.1139, 0.375, 0.04956, 0.3125, 0.04956, 0.3125, 0.693, 0.375, 0.693, 0.375, 0.6287, 0.3125, 0.6287, 0.3125, 0.5643, 0.375, 0.5643, 0.375, 0.5, 0.3125, 0.5, 0.3125, 0.5, 0.375, 0.5, 0.375, 0.4357, 0.3125, 0.4357, 0.3125, 0.1783, 0.375, 0.1783, 0.375, 0.1139, 0.3125, 0.1139, 0.3125, 0.9504, 0.375, 0.9504, 0.375, 0.8861, 0.3125, 0.8861, 0.3125, 0.3713, 0.375, 0.3713, 0.375, 0.307, 0.3125, 0.307, 0.3125, 0.8861, 0.375, 0.8861, 0.375, 0.8217, 0.3125, 0.8217, 0.3125, 0.2426, 0.375, 0.2426, 0.375, 0.1783, 0.3125, 0.1783, 0.25, 0.8861, 0.3125, 0.8861, 0.3125, 0.8217, 0.25, 0.8217, 0.25, 0.693, 0.3125, 0.693, 0.3125, 0.6287, 0.25, 0.6287, 0.25, 0.2426, 0.3125, 0.2426, 0.3125, 0.1783, 0.25, 0.1783, 0.25, 0.4357, 0.3125, 0.4357, 0.3125, 0.3713, 0.25, 0.3713, 0.25, 0.7574, 0.3125, 0.7574, 0.3125, 0.693, 0.25, 0.693, 0.25, 0.5, 0.3125, 0.5, 0.3125, 0.4357, 0.25, 0.4357, 0.25, 0.9504, 0.3125, 0.9504, 0.3125, 0.8861, 0.25, 0.8861, 0.25, 0.307, 0.3125, 0.307, 0.3125, 0.2426, 0.25, 0.2426, 0.25, 0.8217, 0.3125, 0.8217, 0.3125, 0.7574, 0.25, 0.7574, 0.25, 0.6287, 0.3125, 0.6287, 0.3125, 0.5643, 0.25, 0.5643, 0.25, 0.3713, 0.3125, 0.3713, 0.3125, 0.307, 0.25, 0.307, 0.25, 0.1783, 0.3125, 0.1783, 0.3125, 0.1139, 0.25, 0.1139, 0.125, 0.4357, 0.1875, 0.4357, 0.1875, 0.3713, 0.125, 0.3713, 0.0625, 0.307, 0.125, 0.307, 0.125, 0.2426, 0.0625, 0.2426, 0.0625, 0.6287, 0.125, 0.6287, 0.125, 0.5643, 0.0625, 0.5643, 1.073e-06, 0.6287, 0.0625, 0.6287, 0.0625, 0.5643, 1.073e-06, 0.5643, 0.9375, 0.7574, 1.0, 0.7574, 1.0, 0.693, 0.9375, 0.693, 1.073e-06, 0.1783, 0.0625, 0.1783, 0.0625, 0.1139, 9.537e-07, 0.1139, 0.875, 0.2426, 0.9375, 0.2426, 0.9375, 0.1783, 0.875, 0.1783, 1.073e-06, 0.4357, 0.0625, 0.4357, 0.0625, 0.3713, 1.073e-06, 0.3713, 0.8125, 0.5643, 0.875, 0.5643, 0.875, 0.5, 0.8125, 0.5, 9.537e-07, 0.1139, 0.0625, 0.1139, 0.0625, 0.04956, 8.345e-07, 0.04956, 0.75, 0.1783, 0.8125, 0.1783, 0.8125, 0.1139, 0.75, 0.1139, 1.073e-06, 0.3713, 0.0625, 0.3713, 0.0625, 0.307, 1.073e-06, 0.307, 0.6875, 0.307, 0.75, 0.307, 0.75, 0.2426, 0.6875, 0.2426, 1.073e-06, 0.693, 0.0625, 0.693, 0.0625, 0.6287, 1.073e-06, 0.6287, 0.625, 0.2426, 0.6875, 0.2426, 0.6875, 0.1783, 0.625, 0.1783, 0.5625, 0.307, 0.625, 0.307, 0.625, 0.2426, 0.5625, 0.2426, 1.073e-06, 0.8217, 0.0625, 0.8217, 0.0625, 0.7574, 1.073e-06, 0.7574, 0.5, 0.6287, 0.5625, 0.6287, 0.5625, 0.5643, 0.5, 0.5643, 1.073e-06, 0.307, 0.0625, 0.307, 0.0625, 0.2426, 1.073e-06, 0.2426, 0.4375, 0.9504, 0.5, 0.9504, 0.5, 0.8861, 0.4375, 0.8861, 1.073e-06, 0.5643, 0.0625, 0.5643, 0.0625, 0.5, 1.073e-06, 0.5, 0.375, 0.2426, 0.4375, 0.2426, 0.4375, 0.1783, 0.375, 0.1783, 8.345e-07, 0.9504, 0.0625, 0.9504, 0.0625, 0.8861, 1.073e-06, 0.8861, 0.3125, 0.307, 0.375, 0.307, 0.375, 0.2426, 0.3125, 0.2426, 1.073e-06, 0.2426, 0.0625, 0.2426, 0.0625, 0.1783, 1.073e-06, 0.1783, 0.3125, 0.6287, 0.375, 0.6287, 0.375, 0.5643, 0.3125, 0.5643, 1.073e-06, 0.8861, 0.0625, 0.8861, 0.0625, 0.8217, 1.073e-06, 0.8217, 0.125, 0.2426, 0.1875, 0.2426, 0.1875, 0.1783, 0.125, 0.1783, 0.125, 0.693, 0.1875, 0.693, 0.1875, 0.6287, 0.125, 0.6287, 0.125, 0.5643, 0.1875, 0.5643, 0.1875, 0.5, 0.125, 0.5, 0.125, 0.6287, 0.1875, 0.6287, 0.1875, 0.5643, 0.125, 0.5643, 0.125, 0.8861, 0.1875, 0.8861, 0.1875, 0.8217, 0.125, 0.8217, 0.125, 0.3713, 0.1875, 0.3713, 0.1875, 0.307, 0.125, 0.307, 0.125, 0.5, 0.1875, 0.5, 0.1875, 0.4357, 0.125, 0.4357, 0.1875, 0.1139, 0.25, 0.1139, 0.25, 0.04956, 0.1875, 0.04956, 0.1875, 0.3713, 0.25, 0.3713, 0.25, 0.307, 0.1875, 0.307, 0.1875, 0.9504, 0.25, 0.9504, 0.25, 0.8861, 0.1875, 0.8861, 0.1875, 0.6287, 0.25, 0.6287, 0.25, 0.5643, 0.1875, 0.5643, 0.1875, 0.693, 0.25, 0.693, 0.25, 0.6287, 0.1875, 0.6287, 0.75, 0.04956, 0.75, 0.006828, 0.7061, 0.00597, 0.6875, 0.04956, 0.1875, 0.1783, 0.25, 0.1783, 0.25, 0.1139, 0.1875, 0.1139, 0.1875, 0.8861, 0.25, 0.8861, 0.25, 0.8217, 0.1875, 0.8217, 0.875, 0.04956, 0.8454, 0.003734, 0.7939, 0.00597, 0.8125, 0.04956, 0.25, 0.04956, 0.25, 0.006828, 0.2061, 0.00597, 0.1875, 0.04956, 0.4375, 0.04956, 0.4133, 0.001185, 0.3454, 0.003734, 0.375, 0.04956, 0.125, 0.9504, 0.1546, 0.9963, 0.2061, 0.994, 0.1875, 0.9504, 8.345e-07, 0.9504, 0.0, 1.0, 0.0867, 0.9988, 0.0625, 0.9504, 0.25, 0.9504, 0.25, 0.9932, 0.2939, 0.994, 0.3125, 0.9504, 0.375, 0.04956, 0.3454, 0.003734, 0.2939, 0.00597, 0.3125, 0.04956, 0.6875, 0.04956, 0.7061, 0.00597, 0.6546, 0.003734, 0.625, 0.04956, 0.3125, 0.9504, 0.2939, 0.994, 0.3454, 0.9963, 0.375, 0.9504, 0.6875, 0.9504, 0.7061, 0.994, 0.75, 0.9932, 0.75, 0.9504, 0.875, 0.9504, 0.8454, 0.9963, 0.9133, 0.9988, 0.9375, 0.9504, 0.375, 0.9504, 0.3454, 0.9963, 0.4133, 0.9988, 0.4375, 0.9504, 0.4375, 0.9504, 0.4133, 0.9988, 0.5, 1.0, 0.5, 0.9504, 0.75, 0.9504, 0.75, 0.9932, 0.7939, 0.994, 0.8125, 0.9504, 0.9375, 0.04956, 0.9133, 0.001185, 0.8454, 0.003734, 0.875, 0.04956, 0.625, 0.04956, 0.6546, 0.003734, 0.5867, 0.001185, 0.5625, 0.04956, 0.9375, 0.9504, 0.9133, 0.9988, 1.0, 1.0, 1.0, 0.9504, 0.5625, 0.04956, 0.5867, 0.001185, 0.5, 0.0, 0.5, 0.04956, 0.5, 0.9504, 0.5, 1.0, 0.5867, 0.9988, 0.5625, 0.9504, 0.625, 0.9504, 0.6546, 0.9963, 0.7061, 0.994, 0.6875, 0.9504, 0.1875, 0.04956, 0.2061, 0.00597, 0.1546, 0.003734, 0.125, 0.04956, 0.0625, 0.04956, 0.0867, 0.001185, 1.192e-07, 0.0, 8.345e-07, 0.04956, 0.3125, 0.04956, 0.2939, 0.00597, 0.25, 0.006828, 0.25, 0.04956, 0.0625, 0.9504, 0.0867, 0.9988, 0.1546, 0.9963, 0.125, 0.9504, 0.1875, 0.9504, 0.2061, 0.994, 0.25, 0.9932, 0.25, 0.9504, 0.5625, 0.9504, 0.5867, 0.9988, 0.6546, 0.9963, 0.625, 0.9504, 1.0, 0.04956, 1.0, 0.0, 0.9133, 0.001185, 0.9375, 0.04956, 0.8125, 0.04956, 0.7939, 0.00597, 0.75, 0.006828, 0.75, 0.04956, 0.125, 0.04956, 0.1546, 0.003734, 0.0867, 0.001185, 0.0625, 0.04956, 0.1875, 0.307, 0.25, 0.307, 0.25, 0.2426, 0.1875, 0.2426, 0.1875, 0.2426, 0.25, 0.2426, 0.25, 0.1783, 0.1875, 0.1783, 0.1875, 0.5643, 0.25, 0.5643, 0.25, 0.5, 0.1875, 0.5, 0.8125, 0.9504, 0.7939, 0.994, 0.8454, 0.9963, 0.875, 0.9504, 0.1875, 0.4357, 0.25, 0.4357, 0.25, 0.3713, 0.1875, 0.3713, 0.1875, 0.7574, 0.25, 0.7574, 0.25, 0.693, 0.1875, 0.693, 0.5, 0.04956, 0.5, 0.0, 0.4133, 0.001185, 0.4375, 0.04956, 0.1875, 0.5, 0.25, 0.5, 0.25, 0.4357, 0.1875, 0.4357, 0.1875, 0.8217, 0.25, 0.8217, 0.25, 0.7574, 0.1875, 0.7574])
me_sphere_001.materials.append(mat_material_001)
me_sphere_001.use_remesh_preserve_volume = False
me_sphere_001.use_remesh_preserve_attributes = False
me_sphere_001.use_mirror_vertex_groups = False
me_sphere_001.update()

# ---- objects
ob_sphere = bpy.data.objects.new('Sphere', me_sphere_001)
ob_lamp = bpy.data.objects.new('Lamp', light_lamp)
ob_camera = bpy.data.objects.new('Camera', cam_camera)

# ---- transforms, parenting, visibility, modifiers, constraints
ob_sphere.location = (0.0, 0.0, 0.0)
ob_sphere.lineart.crease_threshold = 0.0
ob_lamp.location = (4.076, 1.005, 5.904)
ob_lamp.rotation_euler = (0.6503, 0.05522, 1.866)
ob_lamp.lock_rotations_4d = False
ob_lamp.empty_display_type = 'ARROWS'
ob_lamp.color = (0.0, 0.0, 0.0, 0.0)
ob_lamp.lineart.crease_threshold = 0.0
ob_camera.location = (7.481, -6.508, 5.344)
ob_camera.rotation_euler = (1.109, 0.01082, 0.8149)
ob_camera.lock_rotations_4d = False
ob_camera.empty_display_type = 'ARROWS'
ob_camera.color = (0.0, 0.0, 0.0, 0.0)
ob_camera.display_type = 'WIRE'
ob_camera.lineart.crease_threshold = 0.0

# ---- collection membership
col_collection_1.objects.link(ob_sphere)
col_collection_1.objects.link(ob_lamp)
col_collection_1.objects.link(ob_camera)

# ---- scene / render settings (as saved in the file)
scene.camera = ob_camera
scene.frame_start = 1; scene.frame_end = 250; scene.frame_set(1)
scene.render.engine = 'BLENDER_EEVEE_NEXT'
scene.render.resolution_percentage = 50
scene.render.dither_intensity = 0.0
scene.cycles.use_denoising = False
scene.cycles.samples = 10
scene.cycles.sampling_pattern = 'TABULATED_SOBOL'
scene.cycles.light_sampling_threshold = 0.0
scene.cycles.use_adaptive_sampling = False
scene.cycles.use_light_tree = False
scene.cycles.blur_glossy = 0.0
scene.cycles.pixel_filter_type = 'GAUSSIAN'
scene.cycles.sample_clamp_indirect = 0.0
scene.view_settings.view_transform = 'Standard'
bpy.context.view_layer.update()
